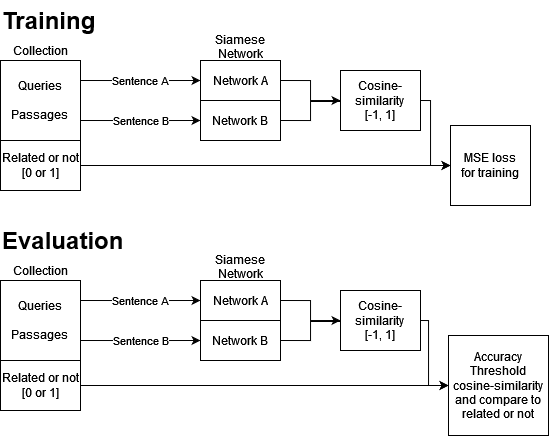

The diagram above was exported from draw.io. Its source (the exported page's mxGraphModel, read from the mxfile embedded in the PNG):
<mxGraphModel dx="1147" dy="699" grid="1" gridSize="10" guides="1" tooltips="1" connect="1" arrows="1" fold="1" page="1" pageScale="1" pageWidth="827" pageHeight="1169" math="0" shadow="0">
  <root>
    <mxCell id="WIyWlLk6GJQsqaUBKTNV-0" />
    <mxCell id="WIyWlLk6GJQsqaUBKTNV-1" parent="WIyWlLk6GJQsqaUBKTNV-0" />
    <mxCell id="uCfa01waHN8nlS-nhOO8-7" value="Sentence A" style="edgeStyle=orthogonalEdgeStyle;rounded=0;orthogonalLoop=1;jettySize=auto;html=1;exitX=1;exitY=0.25;exitDx=0;exitDy=0;entryX=0;entryY=0.25;entryDx=0;entryDy=0;fontFamily=Helvetica;" edge="1" parent="WIyWlLk6GJQsqaUBKTNV-1" source="uCfa01waHN8nlS-nhOO8-0">
      <mxGeometry relative="1" as="geometry">
        <mxPoint x="280" y="100" as="targetPoint" />
      </mxGeometry>
    </mxCell>
    <mxCell id="uCfa01waHN8nlS-nhOO8-8" value="Sentence B" style="edgeStyle=orthogonalEdgeStyle;rounded=0;orthogonalLoop=1;jettySize=auto;html=1;exitX=1;exitY=0.75;exitDx=0;exitDy=0;entryX=0;entryY=0.75;entryDx=0;entryDy=0;fontFamily=Helvetica;" edge="1" parent="WIyWlLk6GJQsqaUBKTNV-1" source="uCfa01waHN8nlS-nhOO8-0">
      <mxGeometry relative="1" as="geometry">
        <mxPoint x="280" y="140" as="targetPoint" />
      </mxGeometry>
    </mxCell>
    <mxCell id="uCfa01waHN8nlS-nhOO8-0" value="&lt;div&gt;Queries&lt;/div&gt;&lt;div&gt;&lt;br&gt;&lt;/div&gt;&lt;div&gt;Passages&lt;br&gt;&lt;/div&gt;" style="whiteSpace=wrap;html=1;aspect=fixed;fontFamily=Helvetica;" vertex="1" parent="WIyWlLk6GJQsqaUBKTNV-1">
      <mxGeometry x="80" y="80" width="80" height="80" as="geometry" />
    </mxCell>
    <UserObject label="Collection" placeholders="1" name="Variable" id="uCfa01waHN8nlS-nhOO8-3">
      <mxCell style="text;html=1;strokeColor=none;fillColor=none;align=center;verticalAlign=middle;whiteSpace=wrap;overflow=hidden;fontFamily=Helvetica;" vertex="1" parent="WIyWlLk6GJQsqaUBKTNV-1">
        <mxGeometry x="80" y="60" width="80" height="20" as="geometry" />
      </mxCell>
    </UserObject>
    <mxCell id="uCfa01waHN8nlS-nhOO8-15" style="edgeStyle=orthogonalEdgeStyle;rounded=0;orthogonalLoop=1;jettySize=auto;html=1;exitX=1;exitY=0.5;exitDx=0;exitDy=0;entryX=0;entryY=0.5;entryDx=0;entryDy=0;fontFamily=Helvetica;" edge="1" parent="WIyWlLk6GJQsqaUBKTNV-1" source="uCfa01waHN8nlS-nhOO8-11" target="uCfa01waHN8nlS-nhOO8-14">
      <mxGeometry relative="1" as="geometry" />
    </mxCell>
    <mxCell id="uCfa01waHN8nlS-nhOO8-11" value="Network A" style="rounded=0;whiteSpace=wrap;html=1;fontFamily=Helvetica;" vertex="1" parent="WIyWlLk6GJQsqaUBKTNV-1">
      <mxGeometry x="280" y="80" width="80" height="40" as="geometry" />
    </mxCell>
    <mxCell id="uCfa01waHN8nlS-nhOO8-16" style="edgeStyle=orthogonalEdgeStyle;rounded=0;orthogonalLoop=1;jettySize=auto;html=1;exitX=1;exitY=0.5;exitDx=0;exitDy=0;fontFamily=Helvetica;" edge="1" parent="WIyWlLk6GJQsqaUBKTNV-1" source="uCfa01waHN8nlS-nhOO8-12">
      <mxGeometry relative="1" as="geometry">
        <mxPoint x="440" y="120" as="targetPoint" />
        <Array as="points">
          <mxPoint x="390" y="140" />
          <mxPoint x="390" y="121" />
          <mxPoint x="440" y="121" />
        </Array>
      </mxGeometry>
    </mxCell>
    <mxCell id="uCfa01waHN8nlS-nhOO8-12" value="Network B" style="rounded=0;whiteSpace=wrap;html=1;fontFamily=Helvetica;" vertex="1" parent="WIyWlLk6GJQsqaUBKTNV-1">
      <mxGeometry x="280" y="120" width="80" height="40" as="geometry" />
    </mxCell>
    <mxCell id="uCfa01waHN8nlS-nhOO8-22" style="edgeStyle=orthogonalEdgeStyle;rounded=0;orthogonalLoop=1;jettySize=auto;html=1;exitX=1;exitY=0.5;exitDx=0;exitDy=0;entryX=0;entryY=0.5;entryDx=0;entryDy=0;fontFamily=Helvetica;" edge="1" parent="WIyWlLk6GJQsqaUBKTNV-1" source="uCfa01waHN8nlS-nhOO8-14" target="uCfa01waHN8nlS-nhOO8-21">
      <mxGeometry relative="1" as="geometry">
        <Array as="points">
          <mxPoint x="510" y="120" />
          <mxPoint x="510" y="185" />
        </Array>
      </mxGeometry>
    </mxCell>
    <mxCell id="uCfa01waHN8nlS-nhOO8-14" value="&lt;div&gt;Cosine-similarity &lt;br&gt;&lt;/div&gt;&lt;div&gt;[-1, 1]&lt;br&gt;&lt;/div&gt;" style="rounded=0;whiteSpace=wrap;html=1;fontFamily=Helvetica;" vertex="1" parent="WIyWlLk6GJQsqaUBKTNV-1">
      <mxGeometry x="420" y="90" width="80" height="60" as="geometry" />
    </mxCell>
    <UserObject label="Siamese Network" placeholders="1" name="Variable" id="uCfa01waHN8nlS-nhOO8-17">
      <mxCell style="text;html=1;strokeColor=none;fillColor=none;align=center;verticalAlign=middle;whiteSpace=wrap;overflow=hidden;fontFamily=Helvetica;" vertex="1" parent="WIyWlLk6GJQsqaUBKTNV-1">
        <mxGeometry x="280" y="50" width="80" height="30" as="geometry" />
      </mxCell>
    </UserObject>
    <mxCell id="uCfa01waHN8nlS-nhOO8-24" style="edgeStyle=orthogonalEdgeStyle;rounded=0;orthogonalLoop=1;jettySize=auto;html=1;exitX=1;exitY=0.5;exitDx=0;exitDy=0;entryX=0;entryY=0.5;entryDx=0;entryDy=0;fontFamily=Helvetica;" edge="1" parent="WIyWlLk6GJQsqaUBKTNV-1" source="uCfa01waHN8nlS-nhOO8-20" target="uCfa01waHN8nlS-nhOO8-21">
      <mxGeometry relative="1" as="geometry" />
    </mxCell>
    <mxCell id="uCfa01waHN8nlS-nhOO8-20" value="Related or not [0 or 1]" style="rounded=0;whiteSpace=wrap;html=1;fontFamily=Helvetica;" vertex="1" parent="WIyWlLk6GJQsqaUBKTNV-1">
      <mxGeometry x="80" y="160" width="80" height="50" as="geometry" />
    </mxCell>
    <mxCell id="uCfa01waHN8nlS-nhOO8-21" value="&lt;div&gt;MSE loss&lt;/div&gt;&lt;div&gt;for training&lt;br&gt;&lt;/div&gt;" style="whiteSpace=wrap;html=1;aspect=fixed;fontFamily=Helvetica;" vertex="1" parent="WIyWlLk6GJQsqaUBKTNV-1">
      <mxGeometry x="530" y="145" width="80" height="80" as="geometry" />
    </mxCell>
    <mxCell id="uCfa01waHN8nlS-nhOO8-25" value="Sentence A" style="edgeStyle=orthogonalEdgeStyle;rounded=0;orthogonalLoop=1;jettySize=auto;html=1;exitX=1;exitY=0.25;exitDx=0;exitDy=0;entryX=0;entryY=0.25;entryDx=0;entryDy=0;fontFamily=Helvetica;" edge="1" parent="WIyWlLk6GJQsqaUBKTNV-1" source="uCfa01waHN8nlS-nhOO8-27">
      <mxGeometry relative="1" as="geometry">
        <mxPoint x="280" y="320" as="targetPoint" />
      </mxGeometry>
    </mxCell>
    <mxCell id="uCfa01waHN8nlS-nhOO8-26" value="Sentence B" style="edgeStyle=orthogonalEdgeStyle;rounded=0;orthogonalLoop=1;jettySize=auto;html=1;exitX=1;exitY=0.75;exitDx=0;exitDy=0;entryX=0;entryY=0.75;entryDx=0;entryDy=0;fontFamily=Helvetica;" edge="1" parent="WIyWlLk6GJQsqaUBKTNV-1" source="uCfa01waHN8nlS-nhOO8-27">
      <mxGeometry relative="1" as="geometry">
        <mxPoint x="280" y="360" as="targetPoint" />
      </mxGeometry>
    </mxCell>
    <mxCell id="uCfa01waHN8nlS-nhOO8-27" value="&lt;div&gt;Queries&lt;/div&gt;&lt;div&gt;&lt;br&gt;&lt;/div&gt;&lt;div&gt;Passages&lt;br&gt;&lt;/div&gt;" style="whiteSpace=wrap;html=1;aspect=fixed;fontFamily=Helvetica;" vertex="1" parent="WIyWlLk6GJQsqaUBKTNV-1">
      <mxGeometry x="80" y="300" width="80" height="80" as="geometry" />
    </mxCell>
    <UserObject label="Collection" placeholders="1" name="Variable" id="uCfa01waHN8nlS-nhOO8-28">
      <mxCell style="text;html=1;strokeColor=none;fillColor=none;align=center;verticalAlign=middle;whiteSpace=wrap;overflow=hidden;fontFamily=Helvetica;" vertex="1" parent="WIyWlLk6GJQsqaUBKTNV-1">
        <mxGeometry x="80" y="280" width="80" height="20" as="geometry" />
      </mxCell>
    </UserObject>
    <mxCell id="uCfa01waHN8nlS-nhOO8-29" style="edgeStyle=orthogonalEdgeStyle;rounded=0;orthogonalLoop=1;jettySize=auto;html=1;exitX=1;exitY=0.5;exitDx=0;exitDy=0;entryX=0;entryY=0.5;entryDx=0;entryDy=0;fontFamily=Helvetica;" edge="1" parent="WIyWlLk6GJQsqaUBKTNV-1" source="uCfa01waHN8nlS-nhOO8-30" target="uCfa01waHN8nlS-nhOO8-34">
      <mxGeometry relative="1" as="geometry" />
    </mxCell>
    <mxCell id="uCfa01waHN8nlS-nhOO8-30" value="Network A" style="rounded=0;whiteSpace=wrap;html=1;fontFamily=Helvetica;" vertex="1" parent="WIyWlLk6GJQsqaUBKTNV-1">
      <mxGeometry x="280" y="300" width="80" height="40" as="geometry" />
    </mxCell>
    <mxCell id="uCfa01waHN8nlS-nhOO8-31" style="edgeStyle=orthogonalEdgeStyle;rounded=0;orthogonalLoop=1;jettySize=auto;html=1;exitX=1;exitY=0.5;exitDx=0;exitDy=0;fontFamily=Helvetica;" edge="1" parent="WIyWlLk6GJQsqaUBKTNV-1" source="uCfa01waHN8nlS-nhOO8-32">
      <mxGeometry relative="1" as="geometry">
        <mxPoint x="440" y="340" as="targetPoint" />
        <Array as="points">
          <mxPoint x="390" y="360" />
          <mxPoint x="390" y="341" />
          <mxPoint x="440" y="341" />
        </Array>
      </mxGeometry>
    </mxCell>
    <mxCell id="uCfa01waHN8nlS-nhOO8-32" value="Network B" style="rounded=0;whiteSpace=wrap;html=1;fontFamily=Helvetica;" vertex="1" parent="WIyWlLk6GJQsqaUBKTNV-1">
      <mxGeometry x="280" y="340" width="80" height="40" as="geometry" />
    </mxCell>
    <mxCell id="uCfa01waHN8nlS-nhOO8-33" style="edgeStyle=orthogonalEdgeStyle;rounded=0;orthogonalLoop=1;jettySize=auto;html=1;exitX=1;exitY=0.5;exitDx=0;exitDy=0;entryX=0;entryY=0.5;entryDx=0;entryDy=0;fontFamily=Helvetica;" edge="1" parent="WIyWlLk6GJQsqaUBKTNV-1" source="uCfa01waHN8nlS-nhOO8-34" target="uCfa01waHN8nlS-nhOO8-38">
      <mxGeometry relative="1" as="geometry">
        <Array as="points">
          <mxPoint x="508" y="340" />
          <mxPoint x="508" y="405" />
        </Array>
      </mxGeometry>
    </mxCell>
    <mxCell id="uCfa01waHN8nlS-nhOO8-34" value="&lt;div&gt;Cosine-similarity &lt;br&gt;&lt;/div&gt;&lt;div&gt;[-1, 1]&lt;br&gt;&lt;/div&gt;" style="rounded=0;whiteSpace=wrap;html=1;fontFamily=Helvetica;" vertex="1" parent="WIyWlLk6GJQsqaUBKTNV-1">
      <mxGeometry x="420" y="310" width="80" height="60" as="geometry" />
    </mxCell>
    <UserObject label="Siamese Network" placeholders="1" name="Variable" id="uCfa01waHN8nlS-nhOO8-35">
      <mxCell style="text;html=1;strokeColor=none;fillColor=none;align=center;verticalAlign=middle;whiteSpace=wrap;overflow=hidden;fontFamily=Helvetica;" vertex="1" parent="WIyWlLk6GJQsqaUBKTNV-1">
        <mxGeometry x="280" y="270" width="80" height="30" as="geometry" />
      </mxCell>
    </UserObject>
    <mxCell id="uCfa01waHN8nlS-nhOO8-36" style="edgeStyle=orthogonalEdgeStyle;rounded=0;orthogonalLoop=1;jettySize=auto;html=1;exitX=1;exitY=0.5;exitDx=0;exitDy=0;entryX=0;entryY=0.5;entryDx=0;entryDy=0;fontFamily=Helvetica;" edge="1" parent="WIyWlLk6GJQsqaUBKTNV-1" source="uCfa01waHN8nlS-nhOO8-37" target="uCfa01waHN8nlS-nhOO8-38">
      <mxGeometry relative="1" as="geometry" />
    </mxCell>
    <mxCell id="uCfa01waHN8nlS-nhOO8-37" value="Related or not [0 or 1]" style="rounded=0;whiteSpace=wrap;html=1;fontFamily=Helvetica;" vertex="1" parent="WIyWlLk6GJQsqaUBKTNV-1">
      <mxGeometry x="80" y="380" width="80" height="50" as="geometry" />
    </mxCell>
    <mxCell id="uCfa01waHN8nlS-nhOO8-38" value="&lt;div&gt;Accuracy&lt;/div&gt;&lt;div&gt;Threshold cosine-similarity and compare to related or not&lt;br&gt;&lt;/div&gt;" style="whiteSpace=wrap;html=1;aspect=fixed;fontFamily=Helvetica;" vertex="1" parent="WIyWlLk6GJQsqaUBKTNV-1">
      <mxGeometry x="528" y="355" width="100" height="100" as="geometry" />
    </mxCell>
    <mxCell id="uCfa01waHN8nlS-nhOO8-43" value="&lt;div align=&quot;left&quot;&gt;Training &lt;/div&gt;" style="text;strokeColor=none;fillColor=none;html=1;fontSize=24;fontStyle=1;verticalAlign=middle;align=left;fontFamily=Helvetica;" vertex="1" parent="WIyWlLk6GJQsqaUBKTNV-1">
      <mxGeometry x="80" y="20" width="100" height="40" as="geometry" />
    </mxCell>
    <mxCell id="uCfa01waHN8nlS-nhOO8-44" value="&lt;div align=&quot;left&quot;&gt;Evaluation&lt;/div&gt;" style="text;strokeColor=none;fillColor=none;html=1;fontSize=24;fontStyle=1;verticalAlign=middle;align=left;fontFamily=Helvetica;" vertex="1" parent="WIyWlLk6GJQsqaUBKTNV-1">
      <mxGeometry x="80" y="240" width="120" height="40" as="geometry" />
    </mxCell>
  </root>
</mxGraphModel>